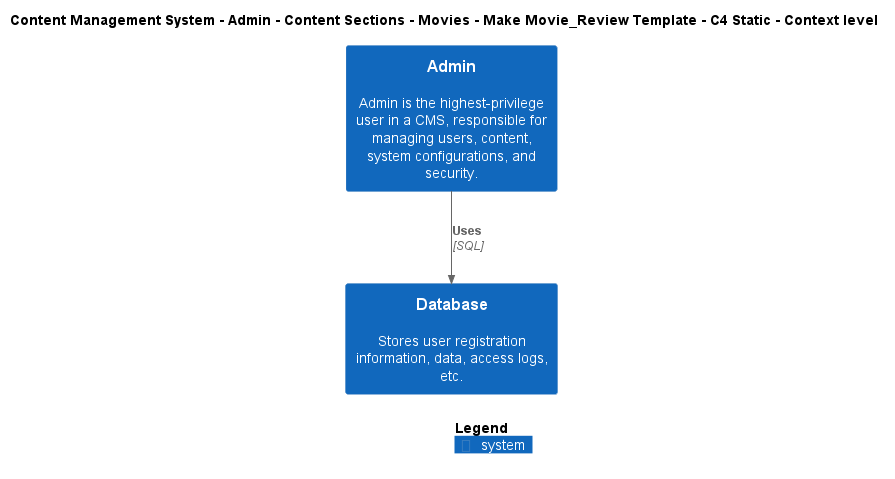

The diagram above was rendered by PlantUML. Its source (embedded in the PNG):
@startuml
!include ..\..\..\..\..\..\..\..\..\.c4s\C4_Context.puml

AddElementTag("c4interflow:lifecycle:new", $bgColor=green, $fontColor=#ffffff, $borderColor=green, $shadowing="False")
AddElementTag("c4interflow:lifecycle:changed", $bgColor=orange, $fontColor=#ffffff, $borderColor=orange, $shadowing="False")
AddElementTag("c4interflow:lifecycle:removed", $bgColor=red, $fontColor=#ffffff, $borderColor=red, $shadowing="False")

AddRelTag("c4interflow:lifecycle:new", $textColor=green, $lineColor=green)
AddRelTag("c4interflow:lifecycle:changed", $textColor=orange, $lineColor=orange)
AddRelTag("c4interflow:lifecycle:removed", $textColor=red, $lineColor=red)

SHOW_PERSON_PORTRAIT()
LAYOUT_TOP_DOWN()

skinparam linetype polyline

title Content Management System - Admin - Content Sections - Movies - Make Movie_Review Template - C4 Static - Context level

System(ContentManagementSystem.SoftwareSystems.Admin, "Admin", "Admin is the highest-privilege user in a CMS, responsible for managing users, content, system configurations, and security.")
System(ContentManagementSystem.SoftwareSystems.Database, "Database", "Stores user registration information, data, access logs, etc.")

Rel(ContentManagementSystem.SoftwareSystems.Admin, ContentManagementSystem.SoftwareSystems.Database, "Uses", "SQL", $tags="protocol:sql")


SHOW_LEGEND()
@enduml